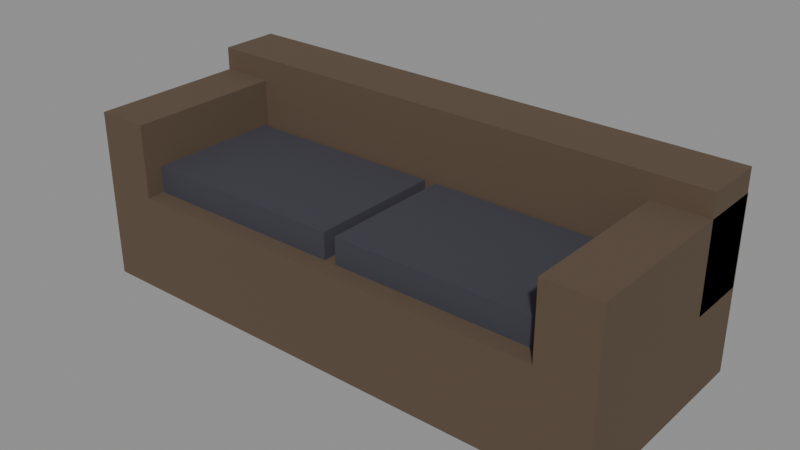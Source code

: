 # Source: PRP_Couch_A.blend  (saved by Blender 5.2.44; exported with 4.5.12 LTS)
import bpy
from mathutils import Matrix  # noqa: F401  (used for matrix-valued properties, if any)

bpy.ops.wm.read_factory_settings(use_empty=True)
scene = bpy.context.scene
scene.name = 'Scene'

# ---- collections
col_assets = bpy.data.collections.new('Assets'); scene.collection.children.link(col_assets)

# ---- materials (node trees are filled in below, after node groups)
mat_mat_fabric_worn = bpy.data.materials.new('MAT_Fabric_Worn')
mat_mat_fabric_dark = bpy.data.materials.new('MAT_Fabric_Dark')

# ---- material node trees
mat_mat_fabric_worn.use_nodes = True; mat_mat_fabric_worn.node_tree.nodes.clear()
_N = mat_mat_fabric_worn.node_tree.nodes; _L = mat_mat_fabric_worn.node_tree.links
n0 = _N.new('ShaderNodeBsdfPrincipled'); n0.name = 'Principled BSDF'; n0.location = (-200, 100)
n0.inputs[0].default_value = (0.1022, 0.06848, 0.04231, 1.0)
n0.inputs[2].default_value = 0.95
n0.inputs[10].default_value = 0.005
n1 = _N.new('ShaderNodeOutputMaterial'); n1.name = 'Material Output'; n1.location = (200, 100)
_L.new(n0.outputs[0], n1.inputs[0])
n1.is_active_output = True
mat_mat_fabric_dark.use_nodes = True; mat_mat_fabric_dark.node_tree.nodes.clear()
_N = mat_mat_fabric_dark.node_tree.nodes; _L = mat_mat_fabric_dark.node_tree.links
n0 = _N.new('ShaderNodeBsdfPrincipled'); n0.name = 'Principled BSDF'; n0.location = (-200, 100)
n0.inputs[0].default_value = (0.04374, 0.04231, 0.05781, 1.0)
n0.inputs[2].default_value = 0.95
n0.inputs[10].default_value = 0.005
n1 = _N.new('ShaderNodeOutputMaterial'); n1.name = 'Material Output'; n1.location = (200, 100)
_L.new(n0.outputs[0], n1.inputs[0])
n1.is_active_output = True

# ---- meshes
me_prp_couch_a_seat_mesh = bpy.data.meshes.new('PRP_Couch_A_Seat_Mesh')
me_prp_couch_a_seat_mesh.from_pydata([(-1.1, -0.45, 0.05), (-1.1, -0.45, 0.45), (-1.1, 0.45, 0.05), (-1.1, 0.45, 0.45), (1.1, -0.45, 0.05), (1.1, -0.45, 0.45), (1.1, 0.45, 0.05), (1.1, 0.45, 0.45)], [], [(0, 1, 3, 2), (2, 3, 7, 6), (6, 7, 5, 4), (4, 5, 1, 0), (2, 6, 4, 0), (7, 3, 1, 5)])
me_prp_couch_a_seat_mesh.materials.append(mat_mat_fabric_worn)
me_prp_couch_a_seat_mesh.update()
me_prp_couch_a_back_mesh = bpy.data.meshes.new('PRP_Couch_A_Back_Mesh')
me_prp_couch_a_back_mesh.from_pydata([(-1.1, 0.195, 0.395), (-1.1, 0.195, 0.845), (-1.1, 0.445, 0.395), (-1.1, 0.445, 0.845), (1.1, 0.195, 0.395), (1.1, 0.195, 0.845), (1.1, 0.445, 0.395), (1.1, 0.445, 0.845)], [], [(0, 1, 3, 2), (2, 3, 7, 6), (6, 7, 5, 4), (4, 5, 1, 0), (2, 6, 4, 0), (7, 3, 1, 5)])
me_prp_couch_a_back_mesh.materials.append(mat_mat_fabric_worn)
me_prp_couch_a_back_mesh.update()
me_prp_couch_a_arml_mesh = bpy.data.meshes.new('PRP_Couch_A_ArmL_Mesh')
me_prp_couch_a_arml_mesh.from_pydata([(-1.1, -0.45, 0.45), (-1.1, -0.45, 0.75), (-1.1, 0.45, 0.45), (-1.1, 0.45, 0.75), (-0.88, -0.45, 0.45), (-0.88, -0.45, 0.75), (-0.88, 0.45, 0.45), (-0.88, 0.45, 0.75)], [], [(0, 1, 3, 2), (2, 3, 7, 6), (6, 7, 5, 4), (4, 5, 1, 0), (2, 6, 4, 0), (7, 3, 1, 5)])
me_prp_couch_a_arml_mesh.materials.append(mat_mat_fabric_worn)
me_prp_couch_a_arml_mesh.update()
me_prp_couch_a_armr_mesh = bpy.data.meshes.new('PRP_Couch_A_ArmR_Mesh')
me_prp_couch_a_armr_mesh.from_pydata([(0.88, -0.45, 0.45), (0.88, -0.45, 0.75), (0.88, 0.45, 0.45), (0.88, 0.45, 0.75), (1.1, -0.45, 0.45), (1.1, -0.45, 0.75), (1.1, 0.45, 0.45), (1.1, 0.45, 0.75)], [], [(0, 1, 3, 2), (2, 3, 7, 6), (6, 7, 5, 4), (4, 5, 1, 0), (2, 6, 4, 0), (7, 3, 1, 5)])
me_prp_couch_a_armr_mesh.materials.append(mat_mat_fabric_worn)
me_prp_couch_a_armr_mesh.update()
me_prp_couch_a_cushionl_mesh = bpy.data.meshes.new('PRP_Couch_A_CushionL_Mesh')
me_prp_couch_a_cushionl_mesh.from_pydata([(-0.975, -0.375, 0.44), (-0.975, -0.375, 0.56), (-0.975, 0.175, 0.44), (-0.975, 0.175, 0.56), (-0.025, -0.375, 0.44), (-0.025, -0.375, 0.56), (-0.025, 0.175, 0.44), (-0.025, 0.175, 0.56)], [], [(0, 1, 3, 2), (2, 3, 7, 6), (6, 7, 5, 4), (4, 5, 1, 0), (2, 6, 4, 0), (7, 3, 1, 5)])
me_prp_couch_a_cushionl_mesh.materials.append(mat_mat_fabric_dark)
me_prp_couch_a_cushionl_mesh.update()
me_prp_couch_a_cushionr_mesh = bpy.data.meshes.new('PRP_Couch_A_CushionR_Mesh')
me_prp_couch_a_cushionr_mesh.from_pydata([(0.025, -0.375, 0.44), (0.025, -0.375, 0.56), (0.025, 0.175, 0.44), (0.025, 0.175, 0.56), (0.975, -0.375, 0.44), (0.975, -0.375, 0.56), (0.975, 0.175, 0.44), (0.975, 0.175, 0.56)], [], [(0, 1, 3, 2), (2, 3, 7, 6), (6, 7, 5, 4), (4, 5, 1, 0), (2, 6, 4, 0), (7, 3, 1, 5)])
me_prp_couch_a_cushionr_mesh.materials.append(mat_mat_fabric_dark)
me_prp_couch_a_cushionr_mesh.update()

# ---- objects
ob_prp_couch_a = bpy.data.objects.new('PRP_Couch_A', None)
ob_prp_couch_a_seat = bpy.data.objects.new('PRP_Couch_A_Seat', me_prp_couch_a_seat_mesh)
ob_prp_couch_a_back = bpy.data.objects.new('PRP_Couch_A_Back', me_prp_couch_a_back_mesh)
ob_prp_couch_a_arml = bpy.data.objects.new('PRP_Couch_A_ArmL', me_prp_couch_a_arml_mesh)
ob_prp_couch_a_armr = bpy.data.objects.new('PRP_Couch_A_ArmR', me_prp_couch_a_armr_mesh)
ob_prp_couch_a_cushionl = bpy.data.objects.new('PRP_Couch_A_CushionL', me_prp_couch_a_cushionl_mesh)
ob_prp_couch_a_cushionr = bpy.data.objects.new('PRP_Couch_A_CushionR', me_prp_couch_a_cushionr_mesh)

# ---- transforms, parenting, visibility, modifiers, constraints
ob_prp_couch_a.location = (0.0, 0.0, 0.0)
ob_prp_couch_a.empty_display_size = 0.05
ob_prp_couch_a_seat.parent = ob_prp_couch_a
ob_prp_couch_a_seat.location = (0.0, 0.0, 0.0)
ob_prp_couch_a_back.parent = ob_prp_couch_a
ob_prp_couch_a_back.location = (0.0, 0.0, 0.0)
ob_prp_couch_a_arml.parent = ob_prp_couch_a
ob_prp_couch_a_arml.location = (0.0, 0.0, 0.0)
ob_prp_couch_a_armr.parent = ob_prp_couch_a
ob_prp_couch_a_armr.location = (0.0, 0.0, 0.0)
ob_prp_couch_a_cushionl.parent = ob_prp_couch_a
ob_prp_couch_a_cushionl.location = (0.0, 0.0, 0.0)
ob_prp_couch_a_cushionr.parent = ob_prp_couch_a
ob_prp_couch_a_cushionr.location = (0.0, 0.0, 0.0)

# ---- collection membership
col_assets.objects.link(ob_prp_couch_a)
col_assets.objects.link(ob_prp_couch_a_seat)
col_assets.objects.link(ob_prp_couch_a_back)
col_assets.objects.link(ob_prp_couch_a_arml)
col_assets.objects.link(ob_prp_couch_a_armr)
col_assets.objects.link(ob_prp_couch_a_cushionl)
col_assets.objects.link(ob_prp_couch_a_cushionr)

# ---- scene / render settings (as saved in the file)
scene.frame_start = 1; scene.frame_end = 250; scene.frame_set(1)
scene.render.engine = 'BLENDER_EEVEE_NEXT'
scene.render.bake_bias = 0.0
scene.render.bake_samples = 0
scene.render.compositor_device = 'GPU'
scene.eevee.use_volume_custom_range = False
scene.eevee.fast_gi_thickness_near = 0.1
scene.eevee.fast_gi_thickness_far = 0.0
scene.eevee.ray_tracing_options.screen_trace_thickness = 0.1
bpy.context.view_layer.update()

# ---- added for rendering (the .blend has no active camera and no usable light): camera, sun + grey world if the file has none
cam_auto = bpy.data.cameras.new('AutoCamera')
cam_auto.lens = 50.0
cam_auto.sensor_width = 36.0
cam_auto.clip_end = 1000.0
ob_auto_camera = bpy.data.objects.new('AutoCamera', cam_auto)
scene.collection.objects.link(ob_auto_camera)
ob_auto_camera.location = (2.31898, -2.78278, 2.30268)
ob_auto_camera.rotation_euler = (1.09748, -7.21219e-08, 0.694738)
scene.camera = ob_auto_camera
light_auto_sun = bpy.data.lights.new('AutoSun', 'SUN')
light_auto_sun.energy = 3.0
light_auto_sun.angle = 0.0523599
ob_auto_sun = bpy.data.objects.new('AutoSun', light_auto_sun)
scene.collection.objects.link(ob_auto_sun)
ob_auto_sun.rotation_euler = (0.872665, 0.174533, 0.523599)
if scene.world is None:
    world_auto = bpy.data.worlds.new('AutoWorld')
    world_auto.color = (0.3, 0.3, 0.3)
    scene.world = world_auto
bpy.context.view_layer.update()
